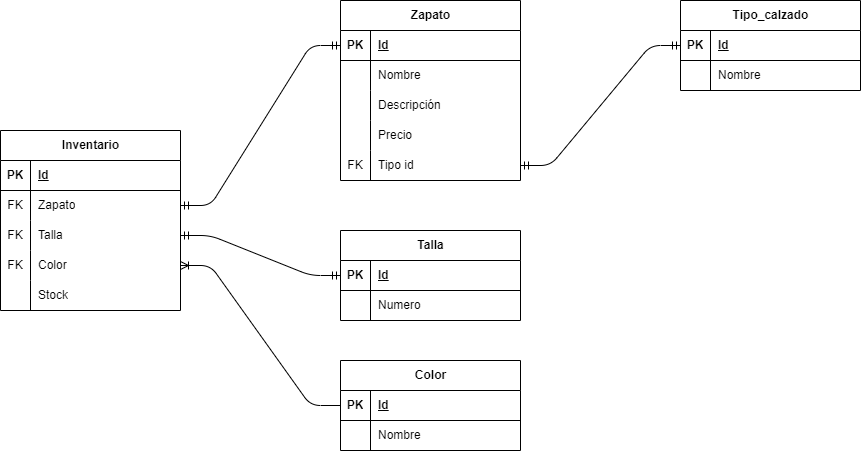

The diagram above was exported from draw.io. Its source (the exported page's mxGraphModel, read from the mxfile embedded in the PNG):
<mxGraphModel dx="753" dy="160" grid="1" gridSize="10" guides="1" tooltips="1" connect="1" arrows="1" fold="1" page="1" pageScale="1" pageWidth="827" pageHeight="1169" math="0" shadow="0">
  <root>
    <mxCell id="0" />
    <mxCell id="1" parent="0" />
    <object label="Zapato" id="15">
      <mxCell style="shape=table;startSize=30;container=1;collapsible=1;childLayout=tableLayout;fixedRows=1;rowLines=0;fontStyle=1;align=center;resizeLast=1;html=1;" parent="1" vertex="1">
        <mxGeometry x="390" y="230" width="180" height="180" as="geometry">
          <mxRectangle x="280" y="160" width="80" height="30" as="alternateBounds" />
        </mxGeometry>
      </mxCell>
    </object>
    <mxCell id="16" value="" style="shape=tableRow;horizontal=0;startSize=0;swimlaneHead=0;swimlaneBody=0;fillColor=none;collapsible=0;dropTarget=0;points=[[0,0.5],[1,0.5]];portConstraint=eastwest;top=0;left=0;right=0;bottom=1;" parent="15" vertex="1">
      <mxGeometry y="30" width="180" height="30" as="geometry" />
    </mxCell>
    <mxCell id="17" value="PK" style="shape=partialRectangle;connectable=0;fillColor=none;top=0;left=0;bottom=0;right=0;fontStyle=1;overflow=hidden;whiteSpace=wrap;html=1;" parent="16" vertex="1">
      <mxGeometry width="30" height="30" as="geometry">
        <mxRectangle width="30" height="30" as="alternateBounds" />
      </mxGeometry>
    </mxCell>
    <mxCell id="18" value="Id" style="shape=partialRectangle;connectable=0;fillColor=none;top=0;left=0;bottom=0;right=0;align=left;spacingLeft=6;fontStyle=5;overflow=hidden;whiteSpace=wrap;html=1;" parent="16" vertex="1">
      <mxGeometry x="30" width="150" height="30" as="geometry">
        <mxRectangle width="150" height="30" as="alternateBounds" />
      </mxGeometry>
    </mxCell>
    <mxCell id="19" value="" style="shape=tableRow;horizontal=0;startSize=0;swimlaneHead=0;swimlaneBody=0;fillColor=none;collapsible=0;dropTarget=0;points=[[0,0.5],[1,0.5]];portConstraint=eastwest;top=0;left=0;right=0;bottom=0;" parent="15" vertex="1">
      <mxGeometry y="60" width="180" height="30" as="geometry" />
    </mxCell>
    <mxCell id="20" value="" style="shape=partialRectangle;connectable=0;fillColor=none;top=0;left=0;bottom=0;right=0;editable=1;overflow=hidden;whiteSpace=wrap;html=1;" parent="19" vertex="1">
      <mxGeometry width="30" height="30" as="geometry">
        <mxRectangle width="30" height="30" as="alternateBounds" />
      </mxGeometry>
    </mxCell>
    <mxCell id="21" value="Nombre" style="shape=partialRectangle;connectable=0;fillColor=none;top=0;left=0;bottom=0;right=0;align=left;spacingLeft=6;overflow=hidden;whiteSpace=wrap;html=1;" parent="19" vertex="1">
      <mxGeometry x="30" width="150" height="30" as="geometry">
        <mxRectangle width="150" height="30" as="alternateBounds" />
      </mxGeometry>
    </mxCell>
    <mxCell id="22" value="" style="shape=tableRow;horizontal=0;startSize=0;swimlaneHead=0;swimlaneBody=0;fillColor=none;collapsible=0;dropTarget=0;points=[[0,0.5],[1,0.5]];portConstraint=eastwest;top=0;left=0;right=0;bottom=0;" parent="15" vertex="1">
      <mxGeometry y="90" width="180" height="30" as="geometry" />
    </mxCell>
    <mxCell id="23" value="" style="shape=partialRectangle;connectable=0;fillColor=none;top=0;left=0;bottom=0;right=0;editable=1;overflow=hidden;whiteSpace=wrap;html=1;" parent="22" vertex="1">
      <mxGeometry width="30" height="30" as="geometry">
        <mxRectangle width="30" height="30" as="alternateBounds" />
      </mxGeometry>
    </mxCell>
    <mxCell id="24" value="Descripción" style="shape=partialRectangle;connectable=0;fillColor=none;top=0;left=0;bottom=0;right=0;align=left;spacingLeft=6;overflow=hidden;whiteSpace=wrap;html=1;" parent="22" vertex="1">
      <mxGeometry x="30" width="150" height="30" as="geometry">
        <mxRectangle width="150" height="30" as="alternateBounds" />
      </mxGeometry>
    </mxCell>
    <mxCell id="25" value="" style="shape=tableRow;horizontal=0;startSize=0;swimlaneHead=0;swimlaneBody=0;fillColor=none;collapsible=0;dropTarget=0;points=[[0,0.5],[1,0.5]];portConstraint=eastwest;top=0;left=0;right=0;bottom=0;" parent="15" vertex="1">
      <mxGeometry y="120" width="180" height="30" as="geometry" />
    </mxCell>
    <mxCell id="26" value="&lt;div&gt;&lt;br&gt;&lt;/div&gt;&lt;div&gt;&lt;br&gt;&lt;/div&gt;&lt;div&gt;&lt;br&gt;&lt;/div&gt;&lt;div&gt;&lt;br&gt;&lt;/div&gt;" style="shape=partialRectangle;connectable=0;fillColor=none;top=0;left=0;bottom=0;right=0;editable=1;overflow=hidden;whiteSpace=wrap;html=1;" parent="25" vertex="1">
      <mxGeometry width="30" height="30" as="geometry">
        <mxRectangle width="30" height="30" as="alternateBounds" />
      </mxGeometry>
    </mxCell>
    <mxCell id="27" value="Precio" style="shape=partialRectangle;connectable=0;fillColor=none;top=0;left=0;bottom=0;right=0;align=left;spacingLeft=6;overflow=hidden;whiteSpace=wrap;html=1;" parent="25" vertex="1">
      <mxGeometry x="30" width="150" height="30" as="geometry">
        <mxRectangle width="150" height="30" as="alternateBounds" />
      </mxGeometry>
    </mxCell>
    <mxCell id="78" value="" style="shape=tableRow;horizontal=0;startSize=0;swimlaneHead=0;swimlaneBody=0;fillColor=none;collapsible=0;dropTarget=0;points=[[0,0.5],[1,0.5]];portConstraint=eastwest;top=0;left=0;right=0;bottom=0;" parent="15" vertex="1">
      <mxGeometry y="150" width="180" height="30" as="geometry" />
    </mxCell>
    <mxCell id="79" value="FK" style="shape=partialRectangle;connectable=0;fillColor=none;top=0;left=0;bottom=0;right=0;editable=1;overflow=hidden;whiteSpace=wrap;html=1;" parent="78" vertex="1">
      <mxGeometry width="30" height="30" as="geometry">
        <mxRectangle width="30" height="30" as="alternateBounds" />
      </mxGeometry>
    </mxCell>
    <mxCell id="80" value="Tipo id" style="shape=partialRectangle;connectable=0;fillColor=none;top=0;left=0;bottom=0;right=0;align=left;spacingLeft=6;overflow=hidden;whiteSpace=wrap;html=1;" parent="78" vertex="1">
      <mxGeometry x="30" width="150" height="30" as="geometry">
        <mxRectangle width="150" height="30" as="alternateBounds" />
      </mxGeometry>
    </mxCell>
    <mxCell id="31" value="" style="shape=tableRow;horizontal=0;startSize=0;swimlaneHead=0;swimlaneBody=0;fillColor=none;collapsible=0;dropTarget=0;points=[[0,0.5],[1,0.5]];portConstraint=eastwest;top=0;left=0;right=0;bottom=0;" parent="1" vertex="1">
      <mxGeometry x="620" y="330" width="180" height="30" as="geometry" />
    </mxCell>
    <mxCell id="32" value="&lt;div&gt;&lt;br&gt;&lt;/div&gt;&lt;div&gt;&lt;br&gt;&lt;/div&gt;&lt;div&gt;&lt;br&gt;&lt;/div&gt;&lt;div&gt;&lt;br&gt;&lt;/div&gt;" style="shape=partialRectangle;connectable=0;fillColor=none;top=0;left=0;bottom=0;right=0;editable=1;overflow=hidden;whiteSpace=wrap;html=1;" parent="31" vertex="1">
      <mxGeometry width="30" height="30" as="geometry">
        <mxRectangle width="30" height="30" as="alternateBounds" />
      </mxGeometry>
    </mxCell>
    <object label="Inventario" mm="" id="34">
      <mxCell style="shape=table;startSize=30;container=1;collapsible=1;childLayout=tableLayout;fixedRows=1;rowLines=0;fontStyle=1;align=center;resizeLast=1;html=1;" parent="1" vertex="1">
        <mxGeometry x="50" y="360" width="180" height="180" as="geometry" />
      </mxCell>
    </object>
    <mxCell id="35" value="" style="shape=tableRow;horizontal=0;startSize=0;swimlaneHead=0;swimlaneBody=0;fillColor=none;collapsible=0;dropTarget=0;points=[[0,0.5],[1,0.5]];portConstraint=eastwest;top=0;left=0;right=0;bottom=1;" parent="34" vertex="1">
      <mxGeometry y="30" width="180" height="30" as="geometry" />
    </mxCell>
    <mxCell id="36" value="PK" style="shape=partialRectangle;connectable=0;fillColor=none;top=0;left=0;bottom=0;right=0;fontStyle=1;overflow=hidden;whiteSpace=wrap;html=1;" parent="35" vertex="1">
      <mxGeometry width="30" height="30" as="geometry">
        <mxRectangle width="30" height="30" as="alternateBounds" />
      </mxGeometry>
    </mxCell>
    <mxCell id="37" value="Id" style="shape=partialRectangle;connectable=0;fillColor=none;top=0;left=0;bottom=0;right=0;align=left;spacingLeft=6;fontStyle=5;overflow=hidden;whiteSpace=wrap;html=1;" parent="35" vertex="1">
      <mxGeometry x="30" width="150" height="30" as="geometry">
        <mxRectangle width="150" height="30" as="alternateBounds" />
      </mxGeometry>
    </mxCell>
    <mxCell id="38" value="" style="shape=tableRow;horizontal=0;startSize=0;swimlaneHead=0;swimlaneBody=0;fillColor=none;collapsible=0;dropTarget=0;points=[[0,0.5],[1,0.5]];portConstraint=eastwest;top=0;left=0;right=0;bottom=0;" parent="34" vertex="1">
      <mxGeometry y="60" width="180" height="30" as="geometry" />
    </mxCell>
    <mxCell id="39" value="FK" style="shape=partialRectangle;connectable=0;fillColor=none;top=0;left=0;bottom=0;right=0;editable=1;overflow=hidden;whiteSpace=wrap;html=1;" parent="38" vertex="1">
      <mxGeometry width="30" height="30" as="geometry">
        <mxRectangle width="30" height="30" as="alternateBounds" />
      </mxGeometry>
    </mxCell>
    <mxCell id="40" value="Zapato" style="shape=partialRectangle;connectable=0;fillColor=none;top=0;left=0;bottom=0;right=0;align=left;spacingLeft=6;overflow=hidden;whiteSpace=wrap;html=1;" parent="38" vertex="1">
      <mxGeometry x="30" width="150" height="30" as="geometry">
        <mxRectangle width="150" height="30" as="alternateBounds" />
      </mxGeometry>
    </mxCell>
    <mxCell id="41" value="" style="shape=tableRow;horizontal=0;startSize=0;swimlaneHead=0;swimlaneBody=0;fillColor=none;collapsible=0;dropTarget=0;points=[[0,0.5],[1,0.5]];portConstraint=eastwest;top=0;left=0;right=0;bottom=0;" parent="34" vertex="1">
      <mxGeometry y="90" width="180" height="30" as="geometry" />
    </mxCell>
    <mxCell id="42" value="FK" style="shape=partialRectangle;connectable=0;fillColor=none;top=0;left=0;bottom=0;right=0;editable=1;overflow=hidden;whiteSpace=wrap;html=1;" parent="41" vertex="1">
      <mxGeometry width="30" height="30" as="geometry">
        <mxRectangle width="30" height="30" as="alternateBounds" />
      </mxGeometry>
    </mxCell>
    <mxCell id="43" value="Talla" style="shape=partialRectangle;connectable=0;fillColor=none;top=0;left=0;bottom=0;right=0;align=left;spacingLeft=6;overflow=hidden;whiteSpace=wrap;html=1;" parent="41" vertex="1">
      <mxGeometry x="30" width="150" height="30" as="geometry">
        <mxRectangle width="150" height="30" as="alternateBounds" />
      </mxGeometry>
    </mxCell>
    <mxCell id="44" value="" style="shape=tableRow;horizontal=0;startSize=0;swimlaneHead=0;swimlaneBody=0;fillColor=none;collapsible=0;dropTarget=0;points=[[0,0.5],[1,0.5]];portConstraint=eastwest;top=0;left=0;right=0;bottom=0;" parent="34" vertex="1">
      <mxGeometry y="120" width="180" height="30" as="geometry" />
    </mxCell>
    <mxCell id="45" value="FK" style="shape=partialRectangle;connectable=0;fillColor=none;top=0;left=0;bottom=0;right=0;editable=1;overflow=hidden;whiteSpace=wrap;html=1;" parent="44" vertex="1">
      <mxGeometry width="30" height="30" as="geometry">
        <mxRectangle width="30" height="30" as="alternateBounds" />
      </mxGeometry>
    </mxCell>
    <mxCell id="46" value="Color" style="shape=partialRectangle;connectable=0;fillColor=none;top=0;left=0;bottom=0;right=0;align=left;spacingLeft=6;overflow=hidden;whiteSpace=wrap;html=1;" parent="44" vertex="1">
      <mxGeometry x="30" width="150" height="30" as="geometry">
        <mxRectangle width="150" height="30" as="alternateBounds" />
      </mxGeometry>
    </mxCell>
    <mxCell id="74" value="" style="shape=tableRow;horizontal=0;startSize=0;swimlaneHead=0;swimlaneBody=0;fillColor=none;collapsible=0;dropTarget=0;points=[[0,0.5],[1,0.5]];portConstraint=eastwest;top=0;left=0;right=0;bottom=0;" parent="34" vertex="1">
      <mxGeometry y="150" width="180" height="30" as="geometry" />
    </mxCell>
    <mxCell id="75" value="" style="shape=partialRectangle;connectable=0;fillColor=none;top=0;left=0;bottom=0;right=0;editable=1;overflow=hidden;whiteSpace=wrap;html=1;" parent="74" vertex="1">
      <mxGeometry width="30" height="30" as="geometry">
        <mxRectangle width="30" height="30" as="alternateBounds" />
      </mxGeometry>
    </mxCell>
    <mxCell id="76" value="Stock" style="shape=partialRectangle;connectable=0;fillColor=none;top=0;left=0;bottom=0;right=0;align=left;spacingLeft=6;overflow=hidden;whiteSpace=wrap;html=1;" parent="74" vertex="1">
      <mxGeometry x="30" width="150" height="30" as="geometry">
        <mxRectangle width="150" height="30" as="alternateBounds" />
      </mxGeometry>
    </mxCell>
    <mxCell id="81" value="Tipo_calzado" style="shape=table;startSize=30;container=1;collapsible=1;childLayout=tableLayout;fixedRows=1;rowLines=0;fontStyle=1;align=center;resizeLast=1;html=1;" parent="1" vertex="1">
      <mxGeometry x="730" y="230" width="180" height="90" as="geometry" />
    </mxCell>
    <mxCell id="82" value="" style="shape=tableRow;horizontal=0;startSize=0;swimlaneHead=0;swimlaneBody=0;fillColor=none;collapsible=0;dropTarget=0;points=[[0,0.5],[1,0.5]];portConstraint=eastwest;top=0;left=0;right=0;bottom=1;" parent="81" vertex="1">
      <mxGeometry y="30" width="180" height="30" as="geometry" />
    </mxCell>
    <mxCell id="83" value="PK" style="shape=partialRectangle;connectable=0;fillColor=none;top=0;left=0;bottom=0;right=0;fontStyle=1;overflow=hidden;whiteSpace=wrap;html=1;" parent="82" vertex="1">
      <mxGeometry width="30" height="30" as="geometry">
        <mxRectangle width="30" height="30" as="alternateBounds" />
      </mxGeometry>
    </mxCell>
    <mxCell id="84" value="Id" style="shape=partialRectangle;connectable=0;fillColor=none;top=0;left=0;bottom=0;right=0;align=left;spacingLeft=6;fontStyle=5;overflow=hidden;whiteSpace=wrap;html=1;" parent="82" vertex="1">
      <mxGeometry x="30" width="150" height="30" as="geometry">
        <mxRectangle width="150" height="30" as="alternateBounds" />
      </mxGeometry>
    </mxCell>
    <mxCell id="85" value="" style="shape=tableRow;horizontal=0;startSize=0;swimlaneHead=0;swimlaneBody=0;fillColor=none;collapsible=0;dropTarget=0;points=[[0,0.5],[1,0.5]];portConstraint=eastwest;top=0;left=0;right=0;bottom=0;" parent="81" vertex="1">
      <mxGeometry y="60" width="180" height="30" as="geometry" />
    </mxCell>
    <mxCell id="86" value="" style="shape=partialRectangle;connectable=0;fillColor=none;top=0;left=0;bottom=0;right=0;editable=1;overflow=hidden;whiteSpace=wrap;html=1;" parent="85" vertex="1">
      <mxGeometry width="30" height="30" as="geometry">
        <mxRectangle width="30" height="30" as="alternateBounds" />
      </mxGeometry>
    </mxCell>
    <mxCell id="87" value="Nombre" style="shape=partialRectangle;connectable=0;fillColor=none;top=0;left=0;bottom=0;right=0;align=left;spacingLeft=6;overflow=hidden;whiteSpace=wrap;html=1;" parent="85" vertex="1">
      <mxGeometry x="30" width="150" height="30" as="geometry">
        <mxRectangle width="150" height="30" as="alternateBounds" />
      </mxGeometry>
    </mxCell>
    <mxCell id="94" value="Color" style="shape=table;startSize=30;container=1;collapsible=1;childLayout=tableLayout;fixedRows=1;rowLines=0;fontStyle=1;align=center;resizeLast=1;html=1;" parent="1" vertex="1">
      <mxGeometry x="390" y="590" width="180" height="90" as="geometry" />
    </mxCell>
    <mxCell id="95" value="" style="shape=tableRow;horizontal=0;startSize=0;swimlaneHead=0;swimlaneBody=0;fillColor=none;collapsible=0;dropTarget=0;points=[[0,0.5],[1,0.5]];portConstraint=eastwest;top=0;left=0;right=0;bottom=1;" parent="94" vertex="1">
      <mxGeometry y="30" width="180" height="30" as="geometry" />
    </mxCell>
    <mxCell id="96" value="PK" style="shape=partialRectangle;connectable=0;fillColor=none;top=0;left=0;bottom=0;right=0;fontStyle=1;overflow=hidden;whiteSpace=wrap;html=1;" parent="95" vertex="1">
      <mxGeometry width="30" height="30" as="geometry">
        <mxRectangle width="30" height="30" as="alternateBounds" />
      </mxGeometry>
    </mxCell>
    <mxCell id="97" value="Id" style="shape=partialRectangle;connectable=0;fillColor=none;top=0;left=0;bottom=0;right=0;align=left;spacingLeft=6;fontStyle=5;overflow=hidden;whiteSpace=wrap;html=1;" parent="95" vertex="1">
      <mxGeometry x="30" width="150" height="30" as="geometry">
        <mxRectangle width="150" height="30" as="alternateBounds" />
      </mxGeometry>
    </mxCell>
    <mxCell id="98" value="" style="shape=tableRow;horizontal=0;startSize=0;swimlaneHead=0;swimlaneBody=0;fillColor=none;collapsible=0;dropTarget=0;points=[[0,0.5],[1,0.5]];portConstraint=eastwest;top=0;left=0;right=0;bottom=0;" parent="94" vertex="1">
      <mxGeometry y="60" width="180" height="30" as="geometry" />
    </mxCell>
    <mxCell id="99" value="" style="shape=partialRectangle;connectable=0;fillColor=none;top=0;left=0;bottom=0;right=0;editable=1;overflow=hidden;whiteSpace=wrap;html=1;" parent="98" vertex="1">
      <mxGeometry width="30" height="30" as="geometry">
        <mxRectangle width="30" height="30" as="alternateBounds" />
      </mxGeometry>
    </mxCell>
    <mxCell id="100" value="Nombre" style="shape=partialRectangle;connectable=0;fillColor=none;top=0;left=0;bottom=0;right=0;align=left;spacingLeft=6;overflow=hidden;whiteSpace=wrap;html=1;" parent="98" vertex="1">
      <mxGeometry x="30" width="150" height="30" as="geometry">
        <mxRectangle width="150" height="30" as="alternateBounds" />
      </mxGeometry>
    </mxCell>
    <mxCell id="101" value="Talla" style="shape=table;startSize=30;container=1;collapsible=1;childLayout=tableLayout;fixedRows=1;rowLines=0;fontStyle=1;align=center;resizeLast=1;html=1;" parent="1" vertex="1">
      <mxGeometry x="390" y="460" width="180" height="90" as="geometry" />
    </mxCell>
    <mxCell id="102" value="" style="shape=tableRow;horizontal=0;startSize=0;swimlaneHead=0;swimlaneBody=0;fillColor=none;collapsible=0;dropTarget=0;points=[[0,0.5],[1,0.5]];portConstraint=eastwest;top=0;left=0;right=0;bottom=1;" parent="101" vertex="1">
      <mxGeometry y="30" width="180" height="30" as="geometry" />
    </mxCell>
    <mxCell id="103" value="PK" style="shape=partialRectangle;connectable=0;fillColor=none;top=0;left=0;bottom=0;right=0;fontStyle=1;overflow=hidden;whiteSpace=wrap;html=1;" parent="102" vertex="1">
      <mxGeometry width="30" height="30" as="geometry">
        <mxRectangle width="30" height="30" as="alternateBounds" />
      </mxGeometry>
    </mxCell>
    <mxCell id="104" value="Id" style="shape=partialRectangle;connectable=0;fillColor=none;top=0;left=0;bottom=0;right=0;align=left;spacingLeft=6;fontStyle=5;overflow=hidden;whiteSpace=wrap;html=1;" parent="102" vertex="1">
      <mxGeometry x="30" width="150" height="30" as="geometry">
        <mxRectangle width="150" height="30" as="alternateBounds" />
      </mxGeometry>
    </mxCell>
    <mxCell id="105" value="" style="shape=tableRow;horizontal=0;startSize=0;swimlaneHead=0;swimlaneBody=0;fillColor=none;collapsible=0;dropTarget=0;points=[[0,0.5],[1,0.5]];portConstraint=eastwest;top=0;left=0;right=0;bottom=0;" parent="101" vertex="1">
      <mxGeometry y="60" width="180" height="30" as="geometry" />
    </mxCell>
    <mxCell id="106" value="" style="shape=partialRectangle;connectable=0;fillColor=none;top=0;left=0;bottom=0;right=0;editable=1;overflow=hidden;whiteSpace=wrap;html=1;" parent="105" vertex="1">
      <mxGeometry width="30" height="30" as="geometry">
        <mxRectangle width="30" height="30" as="alternateBounds" />
      </mxGeometry>
    </mxCell>
    <mxCell id="107" value="Numero" style="shape=partialRectangle;connectable=0;fillColor=none;top=0;left=0;bottom=0;right=0;align=left;spacingLeft=6;overflow=hidden;whiteSpace=wrap;html=1;" parent="105" vertex="1">
      <mxGeometry x="30" width="150" height="30" as="geometry">
        <mxRectangle width="150" height="30" as="alternateBounds" />
      </mxGeometry>
    </mxCell>
    <mxCell id="108" value="" style="edgeStyle=entityRelationEdgeStyle;fontSize=12;html=1;endArrow=ERmandOne;startArrow=ERmandOne;entryX=0;entryY=0.5;entryDx=0;entryDy=0;exitX=1;exitY=0.5;exitDx=0;exitDy=0;" parent="1" source="78" target="82" edge="1">
      <mxGeometry width="100" height="100" relative="1" as="geometry">
        <mxPoint x="630" y="450" as="sourcePoint" />
        <mxPoint x="730" y="350" as="targetPoint" />
      </mxGeometry>
    </mxCell>
    <mxCell id="109" value="" style="edgeStyle=entityRelationEdgeStyle;fontSize=12;html=1;endArrow=ERmandOne;startArrow=ERmandOne;entryX=0;entryY=0.5;entryDx=0;entryDy=0;" parent="1" source="41" target="102" edge="1">
      <mxGeometry width="100" height="100" relative="1" as="geometry">
        <mxPoint x="290" y="450" as="sourcePoint" />
        <mxPoint x="390" y="350" as="targetPoint" />
      </mxGeometry>
    </mxCell>
    <mxCell id="110" value="" style="edgeStyle=entityRelationEdgeStyle;fontSize=12;html=1;endArrow=ERoneToMany;exitX=0;exitY=0.5;exitDx=0;exitDy=0;" parent="1" source="95" target="44" edge="1">
      <mxGeometry width="100" height="100" relative="1" as="geometry">
        <mxPoint x="280" y="750" as="sourcePoint" />
        <mxPoint x="380" y="650" as="targetPoint" />
      </mxGeometry>
    </mxCell>
    <mxCell id="111" value="" style="edgeStyle=entityRelationEdgeStyle;fontSize=12;html=1;endArrow=ERmandOne;startArrow=ERmandOne;exitX=1;exitY=0.5;exitDx=0;exitDy=0;" parent="1" source="38" target="16" edge="1">
      <mxGeometry width="100" height="100" relative="1" as="geometry">
        <mxPoint x="280" y="450" as="sourcePoint" />
        <mxPoint x="380" y="350" as="targetPoint" />
      </mxGeometry>
    </mxCell>
  </root>
</mxGraphModel>